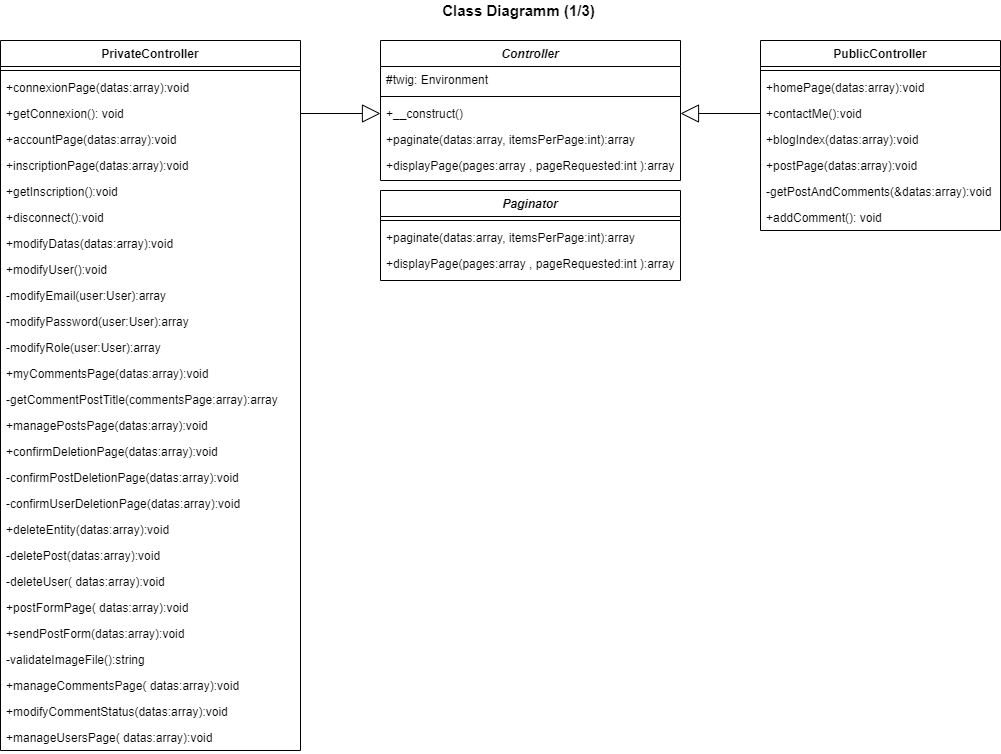

The diagram above was exported from draw.io. Its source (the exported page's mxGraphModel, read from the mxfile embedded in the PNG):
<mxGraphModel dx="1086" dy="2460" grid="1" gridSize="10" guides="1" tooltips="1" connect="1" arrows="1" fold="1" page="1" pageScale="1" pageWidth="1169" pageHeight="827" math="0" shadow="0">
  <root>
    <mxCell id="0" />
    <mxCell id="1" parent="0" />
    <mxCell id="wDPGCto-ssUsabpDDP8u-1" value="Class Diagramm (1/3)" style="text;html=1;align=center;verticalAlign=middle;resizable=0;points=[];autosize=1;fontSize=15;fontStyle=1" parent="1" vertex="1">
      <mxGeometry x="523" y="-1640" width="170" height="20" as="geometry" />
    </mxCell>
    <mxCell id="wDPGCto-ssUsabpDDP8u-30" value="Controller" style="swimlane;fontStyle=3;align=center;verticalAlign=top;childLayout=stackLayout;horizontal=1;startSize=26;horizontalStack=0;resizeParent=1;resizeLast=0;collapsible=1;marginBottom=0;rounded=0;shadow=0;strokeWidth=1;" parent="1" vertex="1">
      <mxGeometry x="470" y="-1600" width="300" height="140" as="geometry">
        <mxRectangle x="230" y="140" width="160" height="26" as="alternateBounds" />
      </mxGeometry>
    </mxCell>
    <mxCell id="wDPGCto-ssUsabpDDP8u-31" value="#twig: Environment" style="text;align=left;verticalAlign=top;spacingLeft=4;spacingRight=4;overflow=hidden;rotatable=0;points=[[0,0.5],[1,0.5]];portConstraint=eastwest;" parent="wDPGCto-ssUsabpDDP8u-30" vertex="1">
      <mxGeometry y="26" width="300" height="26" as="geometry" />
    </mxCell>
    <mxCell id="wDPGCto-ssUsabpDDP8u-32" value="" style="line;html=1;strokeWidth=1;align=left;verticalAlign=middle;spacingTop=-1;spacingLeft=3;spacingRight=3;rotatable=0;labelPosition=right;points=[];portConstraint=eastwest;" parent="wDPGCto-ssUsabpDDP8u-30" vertex="1">
      <mxGeometry y="52" width="300" height="8" as="geometry" />
    </mxCell>
    <mxCell id="wDPGCto-ssUsabpDDP8u-33" value="+__construct()" style="text;align=left;verticalAlign=top;spacingLeft=4;spacingRight=4;overflow=hidden;rotatable=0;points=[[0,0.5],[1,0.5]];portConstraint=eastwest;" parent="wDPGCto-ssUsabpDDP8u-30" vertex="1">
      <mxGeometry y="60" width="300" height="26" as="geometry" />
    </mxCell>
    <mxCell id="wDPGCto-ssUsabpDDP8u-34" value="+paginate(datas:array, itemsPerPage:int):array" style="text;align=left;verticalAlign=top;spacingLeft=4;spacingRight=4;overflow=hidden;rotatable=0;points=[[0,0.5],[1,0.5]];portConstraint=eastwest;" parent="wDPGCto-ssUsabpDDP8u-30" vertex="1">
      <mxGeometry y="86" width="300" height="26" as="geometry" />
    </mxCell>
    <mxCell id="wDPGCto-ssUsabpDDP8u-35" value="+displayPage(pages:array , pageRequested:int ):array" style="text;align=left;verticalAlign=top;spacingLeft=4;spacingRight=4;overflow=hidden;rotatable=0;points=[[0,0.5],[1,0.5]];portConstraint=eastwest;" parent="wDPGCto-ssUsabpDDP8u-30" vertex="1">
      <mxGeometry y="112" width="300" height="26" as="geometry" />
    </mxCell>
    <mxCell id="wDPGCto-ssUsabpDDP8u-36" value="" style="endArrow=block;endSize=16;endFill=0;html=1;exitX=1;exitY=0.5;exitDx=0;exitDy=0;" parent="1" source="tF64ljH-168D9s0Zx3Sd-4" target="wDPGCto-ssUsabpDDP8u-33" edge="1">
      <mxGeometry width="160" relative="1" as="geometry">
        <mxPoint x="604" y="-1388.58" as="sourcePoint" />
        <mxPoint x="604" y="-1440" as="targetPoint" />
      </mxGeometry>
    </mxCell>
    <mxCell id="wDPGCto-ssUsabpDDP8u-37" value="PublicController" style="swimlane;fontStyle=1;align=center;verticalAlign=top;childLayout=stackLayout;horizontal=1;startSize=26;horizontalStack=0;resizeParent=1;resizeLast=0;collapsible=1;marginBottom=0;rounded=0;shadow=0;strokeWidth=1;" parent="1" vertex="1">
      <mxGeometry x="850" y="-1600" width="240" height="190" as="geometry">
        <mxRectangle x="230" y="140" width="160" height="26" as="alternateBounds" />
      </mxGeometry>
    </mxCell>
    <mxCell id="wDPGCto-ssUsabpDDP8u-38" value="" style="line;html=1;strokeWidth=1;align=left;verticalAlign=middle;spacingTop=-1;spacingLeft=3;spacingRight=3;rotatable=0;labelPosition=right;points=[];portConstraint=eastwest;" parent="wDPGCto-ssUsabpDDP8u-37" vertex="1">
      <mxGeometry y="26" width="240" height="8" as="geometry" />
    </mxCell>
    <mxCell id="wDPGCto-ssUsabpDDP8u-39" value="+homePage(datas:array):void" style="text;align=left;verticalAlign=top;spacingLeft=4;spacingRight=4;overflow=hidden;rotatable=0;points=[[0,0.5],[1,0.5]];portConstraint=eastwest;" parent="wDPGCto-ssUsabpDDP8u-37" vertex="1">
      <mxGeometry y="34" width="240" height="26" as="geometry" />
    </mxCell>
    <mxCell id="wDPGCto-ssUsabpDDP8u-40" value="+contactMe():void" style="text;align=left;verticalAlign=top;spacingLeft=4;spacingRight=4;overflow=hidden;rotatable=0;points=[[0,0.5],[1,0.5]];portConstraint=eastwest;" parent="wDPGCto-ssUsabpDDP8u-37" vertex="1">
      <mxGeometry y="60" width="240" height="26" as="geometry" />
    </mxCell>
    <mxCell id="wDPGCto-ssUsabpDDP8u-41" value="+blogIndex(datas:array):void" style="text;align=left;verticalAlign=top;spacingLeft=4;spacingRight=4;overflow=hidden;rotatable=0;points=[[0,0.5],[1,0.5]];portConstraint=eastwest;" parent="wDPGCto-ssUsabpDDP8u-37" vertex="1">
      <mxGeometry y="86" width="240" height="26" as="geometry" />
    </mxCell>
    <mxCell id="wDPGCto-ssUsabpDDP8u-42" value="+postPage(datas:array):void" style="text;align=left;verticalAlign=top;spacingLeft=4;spacingRight=4;overflow=hidden;rotatable=0;points=[[0,0.5],[1,0.5]];portConstraint=eastwest;" parent="wDPGCto-ssUsabpDDP8u-37" vertex="1">
      <mxGeometry y="112" width="240" height="26" as="geometry" />
    </mxCell>
    <mxCell id="wDPGCto-ssUsabpDDP8u-43" value="-getPostAndComments(&amp;datas:array):void" style="text;align=left;verticalAlign=top;spacingLeft=4;spacingRight=4;overflow=hidden;rotatable=0;points=[[0,0.5],[1,0.5]];portConstraint=eastwest;" parent="wDPGCto-ssUsabpDDP8u-37" vertex="1">
      <mxGeometry y="138" width="240" height="26" as="geometry" />
    </mxCell>
    <mxCell id="wDPGCto-ssUsabpDDP8u-44" value="+addComment(): void" style="text;align=left;verticalAlign=top;spacingLeft=4;spacingRight=4;overflow=hidden;rotatable=0;points=[[0,0.5],[1,0.5]];portConstraint=eastwest;" parent="wDPGCto-ssUsabpDDP8u-37" vertex="1">
      <mxGeometry y="164" width="240" height="26" as="geometry" />
    </mxCell>
    <mxCell id="wDPGCto-ssUsabpDDP8u-45" value="" style="endArrow=block;endSize=16;endFill=0;html=1;entryX=1;entryY=0.5;entryDx=0;entryDy=0;exitX=0;exitY=0.5;exitDx=0;exitDy=0;" parent="1" source="wDPGCto-ssUsabpDDP8u-40" target="wDPGCto-ssUsabpDDP8u-33" edge="1">
      <mxGeometry width="160" relative="1" as="geometry">
        <mxPoint x="683" y="-1390" as="sourcePoint" />
        <mxPoint x="683.0999999999999" y="-1442.988" as="targetPoint" />
      </mxGeometry>
    </mxCell>
    <mxCell id="tF64ljH-168D9s0Zx3Sd-1" value="PrivateController" style="swimlane;fontStyle=1;align=center;verticalAlign=top;childLayout=stackLayout;horizontal=1;startSize=26;horizontalStack=0;resizeParent=1;resizeLast=0;collapsible=1;marginBottom=0;rounded=0;shadow=0;strokeWidth=1;" parent="1" vertex="1">
      <mxGeometry x="90" y="-1600" width="300" height="710" as="geometry">
        <mxRectangle x="230" y="140" width="160" height="26" as="alternateBounds" />
      </mxGeometry>
    </mxCell>
    <mxCell id="tF64ljH-168D9s0Zx3Sd-2" value="" style="line;html=1;strokeWidth=1;align=left;verticalAlign=middle;spacingTop=-1;spacingLeft=3;spacingRight=3;rotatable=0;labelPosition=right;points=[];portConstraint=eastwest;" parent="tF64ljH-168D9s0Zx3Sd-1" vertex="1">
      <mxGeometry y="26" width="300" height="8" as="geometry" />
    </mxCell>
    <mxCell id="tF64ljH-168D9s0Zx3Sd-3" value="+connexionPage(datas:array):void" style="text;align=left;verticalAlign=top;spacingLeft=4;spacingRight=4;overflow=hidden;rotatable=0;points=[[0,0.5],[1,0.5]];portConstraint=eastwest;" parent="tF64ljH-168D9s0Zx3Sd-1" vertex="1">
      <mxGeometry y="34" width="300" height="26" as="geometry" />
    </mxCell>
    <mxCell id="tF64ljH-168D9s0Zx3Sd-4" value="+getConnexion(): void" style="text;align=left;verticalAlign=top;spacingLeft=4;spacingRight=4;overflow=hidden;rotatable=0;points=[[0,0.5],[1,0.5]];portConstraint=eastwest;" parent="tF64ljH-168D9s0Zx3Sd-1" vertex="1">
      <mxGeometry y="60" width="300" height="26" as="geometry" />
    </mxCell>
    <mxCell id="tF64ljH-168D9s0Zx3Sd-5" value="+accountPage(datas:array):void" style="text;align=left;verticalAlign=top;spacingLeft=4;spacingRight=4;overflow=hidden;rotatable=0;points=[[0,0.5],[1,0.5]];portConstraint=eastwest;" parent="tF64ljH-168D9s0Zx3Sd-1" vertex="1">
      <mxGeometry y="86" width="300" height="26" as="geometry" />
    </mxCell>
    <mxCell id="tF64ljH-168D9s0Zx3Sd-6" value="+inscriptionPage(datas:array):void" style="text;align=left;verticalAlign=top;spacingLeft=4;spacingRight=4;overflow=hidden;rotatable=0;points=[[0,0.5],[1,0.5]];portConstraint=eastwest;" parent="tF64ljH-168D9s0Zx3Sd-1" vertex="1">
      <mxGeometry y="112" width="300" height="26" as="geometry" />
    </mxCell>
    <mxCell id="tF64ljH-168D9s0Zx3Sd-7" value="+getInscription():void" style="text;align=left;verticalAlign=top;spacingLeft=4;spacingRight=4;overflow=hidden;rotatable=0;points=[[0,0.5],[1,0.5]];portConstraint=eastwest;" parent="tF64ljH-168D9s0Zx3Sd-1" vertex="1">
      <mxGeometry y="138" width="300" height="26" as="geometry" />
    </mxCell>
    <mxCell id="tF64ljH-168D9s0Zx3Sd-8" value="+disconnect():void" style="text;align=left;verticalAlign=top;spacingLeft=4;spacingRight=4;overflow=hidden;rotatable=0;points=[[0,0.5],[1,0.5]];portConstraint=eastwest;" parent="tF64ljH-168D9s0Zx3Sd-1" vertex="1">
      <mxGeometry y="164" width="300" height="26" as="geometry" />
    </mxCell>
    <mxCell id="tF64ljH-168D9s0Zx3Sd-9" value="+modifyDatas(datas:array):void" style="text;align=left;verticalAlign=top;spacingLeft=4;spacingRight=4;overflow=hidden;rotatable=0;points=[[0,0.5],[1,0.5]];portConstraint=eastwest;" parent="tF64ljH-168D9s0Zx3Sd-1" vertex="1">
      <mxGeometry y="190" width="300" height="26" as="geometry" />
    </mxCell>
    <mxCell id="tF64ljH-168D9s0Zx3Sd-10" value="+modifyUser():void" style="text;align=left;verticalAlign=top;spacingLeft=4;spacingRight=4;overflow=hidden;rotatable=0;points=[[0,0.5],[1,0.5]];portConstraint=eastwest;" parent="tF64ljH-168D9s0Zx3Sd-1" vertex="1">
      <mxGeometry y="216" width="300" height="26" as="geometry" />
    </mxCell>
    <mxCell id="tF64ljH-168D9s0Zx3Sd-11" value="-modifyEmail(user:User):array" style="text;align=left;verticalAlign=top;spacingLeft=4;spacingRight=4;overflow=hidden;rotatable=0;points=[[0,0.5],[1,0.5]];portConstraint=eastwest;" parent="tF64ljH-168D9s0Zx3Sd-1" vertex="1">
      <mxGeometry y="242" width="300" height="26" as="geometry" />
    </mxCell>
    <mxCell id="tF64ljH-168D9s0Zx3Sd-12" value="-modifyPassword(user:User):array" style="text;align=left;verticalAlign=top;spacingLeft=4;spacingRight=4;overflow=hidden;rotatable=0;points=[[0,0.5],[1,0.5]];portConstraint=eastwest;" parent="tF64ljH-168D9s0Zx3Sd-1" vertex="1">
      <mxGeometry y="268" width="300" height="26" as="geometry" />
    </mxCell>
    <mxCell id="tF64ljH-168D9s0Zx3Sd-13" value="-modifyRole(user:User):array" style="text;align=left;verticalAlign=top;spacingLeft=4;spacingRight=4;overflow=hidden;rotatable=0;points=[[0,0.5],[1,0.5]];portConstraint=eastwest;" parent="tF64ljH-168D9s0Zx3Sd-1" vertex="1">
      <mxGeometry y="294" width="300" height="26" as="geometry" />
    </mxCell>
    <mxCell id="tF64ljH-168D9s0Zx3Sd-14" value="+myCommentsPage(datas:array):void" style="text;align=left;verticalAlign=top;spacingLeft=4;spacingRight=4;overflow=hidden;rotatable=0;points=[[0,0.5],[1,0.5]];portConstraint=eastwest;" parent="tF64ljH-168D9s0Zx3Sd-1" vertex="1">
      <mxGeometry y="320" width="300" height="26" as="geometry" />
    </mxCell>
    <mxCell id="tF64ljH-168D9s0Zx3Sd-15" value="-getCommentPostTitle(commentsPage:array):array" style="text;align=left;verticalAlign=top;spacingLeft=4;spacingRight=4;overflow=hidden;rotatable=0;points=[[0,0.5],[1,0.5]];portConstraint=eastwest;" parent="tF64ljH-168D9s0Zx3Sd-1" vertex="1">
      <mxGeometry y="346" width="300" height="26" as="geometry" />
    </mxCell>
    <mxCell id="tF64ljH-168D9s0Zx3Sd-16" value="+managePostsPage(datas:array):void" style="text;align=left;verticalAlign=top;spacingLeft=4;spacingRight=4;overflow=hidden;rotatable=0;points=[[0,0.5],[1,0.5]];portConstraint=eastwest;" parent="tF64ljH-168D9s0Zx3Sd-1" vertex="1">
      <mxGeometry y="372" width="300" height="26" as="geometry" />
    </mxCell>
    <mxCell id="tF64ljH-168D9s0Zx3Sd-17" value="+confirmDeletionPage(datas:array):void" style="text;align=left;verticalAlign=top;spacingLeft=4;spacingRight=4;overflow=hidden;rotatable=0;points=[[0,0.5],[1,0.5]];portConstraint=eastwest;" parent="tF64ljH-168D9s0Zx3Sd-1" vertex="1">
      <mxGeometry y="398" width="300" height="26" as="geometry" />
    </mxCell>
    <mxCell id="tF64ljH-168D9s0Zx3Sd-18" value="-confirmPostDeletionPage(datas:array):void" style="text;align=left;verticalAlign=top;spacingLeft=4;spacingRight=4;overflow=hidden;rotatable=0;points=[[0,0.5],[1,0.5]];portConstraint=eastwest;" parent="tF64ljH-168D9s0Zx3Sd-1" vertex="1">
      <mxGeometry y="424" width="300" height="26" as="geometry" />
    </mxCell>
    <mxCell id="tF64ljH-168D9s0Zx3Sd-19" value="-confirmUserDeletionPage(datas:array):void" style="text;align=left;verticalAlign=top;spacingLeft=4;spacingRight=4;overflow=hidden;rotatable=0;points=[[0,0.5],[1,0.5]];portConstraint=eastwest;" parent="tF64ljH-168D9s0Zx3Sd-1" vertex="1">
      <mxGeometry y="450" width="300" height="26" as="geometry" />
    </mxCell>
    <mxCell id="tF64ljH-168D9s0Zx3Sd-20" value="+deleteEntity(datas:array):void" style="text;align=left;verticalAlign=top;spacingLeft=4;spacingRight=4;overflow=hidden;rotatable=0;points=[[0,0.5],[1,0.5]];portConstraint=eastwest;" parent="tF64ljH-168D9s0Zx3Sd-1" vertex="1">
      <mxGeometry y="476" width="300" height="26" as="geometry" />
    </mxCell>
    <mxCell id="tF64ljH-168D9s0Zx3Sd-21" value="-deletePost(datas:array):void" style="text;align=left;verticalAlign=top;spacingLeft=4;spacingRight=4;overflow=hidden;rotatable=0;points=[[0,0.5],[1,0.5]];portConstraint=eastwest;" parent="tF64ljH-168D9s0Zx3Sd-1" vertex="1">
      <mxGeometry y="502" width="300" height="26" as="geometry" />
    </mxCell>
    <mxCell id="tF64ljH-168D9s0Zx3Sd-22" value="-deleteUser( datas:array):void" style="text;align=left;verticalAlign=top;spacingLeft=4;spacingRight=4;overflow=hidden;rotatable=0;points=[[0,0.5],[1,0.5]];portConstraint=eastwest;" parent="tF64ljH-168D9s0Zx3Sd-1" vertex="1">
      <mxGeometry y="528" width="300" height="26" as="geometry" />
    </mxCell>
    <mxCell id="tF64ljH-168D9s0Zx3Sd-23" value="+postFormPage( datas:array):void" style="text;align=left;verticalAlign=top;spacingLeft=4;spacingRight=4;overflow=hidden;rotatable=0;points=[[0,0.5],[1,0.5]];portConstraint=eastwest;" parent="tF64ljH-168D9s0Zx3Sd-1" vertex="1">
      <mxGeometry y="554" width="300" height="26" as="geometry" />
    </mxCell>
    <mxCell id="tF64ljH-168D9s0Zx3Sd-24" value="+sendPostForm(datas:array):void" style="text;align=left;verticalAlign=top;spacingLeft=4;spacingRight=4;overflow=hidden;rotatable=0;points=[[0,0.5],[1,0.5]];portConstraint=eastwest;" parent="tF64ljH-168D9s0Zx3Sd-1" vertex="1">
      <mxGeometry y="580" width="300" height="26" as="geometry" />
    </mxCell>
    <mxCell id="tF64ljH-168D9s0Zx3Sd-25" value="-validateImageFile():string" style="text;align=left;verticalAlign=top;spacingLeft=4;spacingRight=4;overflow=hidden;rotatable=0;points=[[0,0.5],[1,0.5]];portConstraint=eastwest;" parent="tF64ljH-168D9s0Zx3Sd-1" vertex="1">
      <mxGeometry y="606" width="300" height="26" as="geometry" />
    </mxCell>
    <mxCell id="tF64ljH-168D9s0Zx3Sd-26" value="+manageCommentsPage( datas:array):void" style="text;align=left;verticalAlign=top;spacingLeft=4;spacingRight=4;overflow=hidden;rotatable=0;points=[[0,0.5],[1,0.5]];portConstraint=eastwest;" parent="tF64ljH-168D9s0Zx3Sd-1" vertex="1">
      <mxGeometry y="632" width="300" height="26" as="geometry" />
    </mxCell>
    <mxCell id="tF64ljH-168D9s0Zx3Sd-27" value="+modifyCommentStatus(datas:array):void" style="text;align=left;verticalAlign=top;spacingLeft=4;spacingRight=4;overflow=hidden;rotatable=0;points=[[0,0.5],[1,0.5]];portConstraint=eastwest;" parent="tF64ljH-168D9s0Zx3Sd-1" vertex="1">
      <mxGeometry y="658" width="300" height="26" as="geometry" />
    </mxCell>
    <mxCell id="tF64ljH-168D9s0Zx3Sd-28" value="+manageUsersPage( datas:array):void" style="text;align=left;verticalAlign=top;spacingLeft=4;spacingRight=4;overflow=hidden;rotatable=0;points=[[0,0.5],[1,0.5]];portConstraint=eastwest;" parent="tF64ljH-168D9s0Zx3Sd-1" vertex="1">
      <mxGeometry y="684" width="300" height="26" as="geometry" />
    </mxCell>
    <mxCell id="4I41WGBdcgi4tQwHwNK4-1" value="Paginator" style="swimlane;fontStyle=3;align=center;verticalAlign=top;childLayout=stackLayout;horizontal=1;startSize=26;horizontalStack=0;resizeParent=1;resizeLast=0;collapsible=1;marginBottom=0;rounded=0;shadow=0;strokeWidth=1;" vertex="1" parent="1">
      <mxGeometry x="470" y="-1450" width="300" height="90" as="geometry">
        <mxRectangle x="230" y="140" width="160" height="26" as="alternateBounds" />
      </mxGeometry>
    </mxCell>
    <mxCell id="4I41WGBdcgi4tQwHwNK4-3" value="" style="line;html=1;strokeWidth=1;align=left;verticalAlign=middle;spacingTop=-1;spacingLeft=3;spacingRight=3;rotatable=0;labelPosition=right;points=[];portConstraint=eastwest;" vertex="1" parent="4I41WGBdcgi4tQwHwNK4-1">
      <mxGeometry y="26" width="300" height="8" as="geometry" />
    </mxCell>
    <mxCell id="4I41WGBdcgi4tQwHwNK4-7" value="+paginate(datas:array, itemsPerPage:int):array" style="text;align=left;verticalAlign=top;spacingLeft=4;spacingRight=4;overflow=hidden;rotatable=0;points=[[0,0.5],[1,0.5]];portConstraint=eastwest;" vertex="1" parent="4I41WGBdcgi4tQwHwNK4-1">
      <mxGeometry y="34" width="300" height="26" as="geometry" />
    </mxCell>
    <mxCell id="4I41WGBdcgi4tQwHwNK4-8" value="+displayPage(pages:array , pageRequested:int ):array" style="text;align=left;verticalAlign=top;spacingLeft=4;spacingRight=4;overflow=hidden;rotatable=0;points=[[0,0.5],[1,0.5]];portConstraint=eastwest;" vertex="1" parent="4I41WGBdcgi4tQwHwNK4-1">
      <mxGeometry y="60" width="300" height="26" as="geometry" />
    </mxCell>
  </root>
</mxGraphModel>